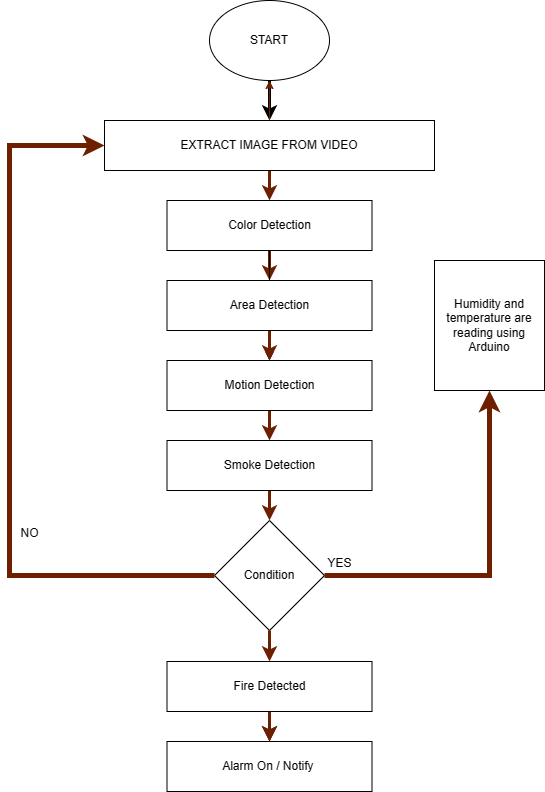

The diagram above was exported from draw.io. Its source (the exported page's mxGraphModel, read from the mxfile embedded in the PNG):
<mxGraphModel dx="1016" dy="553" grid="1" gridSize="10" guides="1" tooltips="1" connect="1" arrows="1" fold="1" page="1" pageScale="1" pageWidth="850" pageHeight="1100" math="0" shadow="0">
  <root>
    <mxCell id="0" />
    <mxCell id="1" parent="0" />
    <mxCell id="YAdOggsAbj-u7wgJHYsS-3" value="" style="edgeStyle=orthogonalEdgeStyle;rounded=0;orthogonalLoop=1;jettySize=auto;html=1;strokeWidth=3;" edge="1" parent="1" source="YAdOggsAbj-u7wgJHYsS-1" target="YAdOggsAbj-u7wgJHYsS-2">
      <mxGeometry relative="1" as="geometry" />
    </mxCell>
    <mxCell id="YAdOggsAbj-u7wgJHYsS-1" value="START" style="ellipse;whiteSpace=wrap;html=1;" vertex="1" parent="1">
      <mxGeometry x="360" y="370" width="120" height="80" as="geometry" />
    </mxCell>
    <mxCell id="YAdOggsAbj-u7wgJHYsS-26" style="edgeStyle=orthogonalEdgeStyle;rounded=0;orthogonalLoop=1;jettySize=auto;html=1;entryX=0.5;entryY=0;entryDx=0;entryDy=0;strokeWidth=3;fillColor=#a0522d;strokeColor=#6D1F00;" edge="1" parent="1" source="YAdOggsAbj-u7wgJHYsS-2" target="YAdOggsAbj-u7wgJHYsS-4">
      <mxGeometry relative="1" as="geometry" />
    </mxCell>
    <mxCell id="YAdOggsAbj-u7wgJHYsS-32" value="" style="edgeStyle=orthogonalEdgeStyle;rounded=0;orthogonalLoop=1;jettySize=auto;html=1;fillColor=#a0522d;strokeColor=#6D1F00;" edge="1" parent="1" source="YAdOggsAbj-u7wgJHYsS-2" target="YAdOggsAbj-u7wgJHYsS-1">
      <mxGeometry relative="1" as="geometry" />
    </mxCell>
    <mxCell id="YAdOggsAbj-u7wgJHYsS-2" value="EXTRACT IMAGE FROM VIDEO" style="rounded=0;whiteSpace=wrap;html=1;" vertex="1" parent="1">
      <mxGeometry x="255" y="490" width="330" height="50" as="geometry" />
    </mxCell>
    <mxCell id="YAdOggsAbj-u7wgJHYsS-27" style="edgeStyle=orthogonalEdgeStyle;rounded=0;orthogonalLoop=1;jettySize=auto;html=1;entryX=0.5;entryY=0;entryDx=0;entryDy=0;strokeWidth=3;fillColor=#a0522d;strokeColor=#6D1F00;" edge="1" parent="1" source="YAdOggsAbj-u7wgJHYsS-4" target="YAdOggsAbj-u7wgJHYsS-5">
      <mxGeometry relative="1" as="geometry" />
    </mxCell>
    <mxCell id="YAdOggsAbj-u7wgJHYsS-33" value="" style="edgeStyle=orthogonalEdgeStyle;rounded=0;orthogonalLoop=1;jettySize=auto;html=1;" edge="1" parent="1" source="YAdOggsAbj-u7wgJHYsS-4" target="YAdOggsAbj-u7wgJHYsS-6">
      <mxGeometry relative="1" as="geometry" />
    </mxCell>
    <mxCell id="YAdOggsAbj-u7wgJHYsS-4" value="Color Detection" style="rounded=0;whiteSpace=wrap;html=1;" vertex="1" parent="1">
      <mxGeometry x="317.5" y="570" width="205" height="50" as="geometry" />
    </mxCell>
    <mxCell id="YAdOggsAbj-u7wgJHYsS-30" style="edgeStyle=orthogonalEdgeStyle;rounded=0;orthogonalLoop=1;jettySize=auto;html=1;entryX=0.5;entryY=0;entryDx=0;entryDy=0;strokeWidth=3;fillColor=#a0522d;strokeColor=#6D1F00;" edge="1" parent="1" source="YAdOggsAbj-u7wgJHYsS-5" target="YAdOggsAbj-u7wgJHYsS-6">
      <mxGeometry relative="1" as="geometry" />
    </mxCell>
    <mxCell id="YAdOggsAbj-u7wgJHYsS-5" value="Area Detection" style="rounded=0;whiteSpace=wrap;html=1;" vertex="1" parent="1">
      <mxGeometry x="317.5" y="650" width="205" height="50" as="geometry" />
    </mxCell>
    <mxCell id="YAdOggsAbj-u7wgJHYsS-38" style="edgeStyle=orthogonalEdgeStyle;rounded=0;orthogonalLoop=1;jettySize=auto;html=1;entryX=0.5;entryY=0;entryDx=0;entryDy=0;strokeWidth=3;fillColor=#a0522d;strokeColor=#6D1F00;" edge="1" parent="1" source="YAdOggsAbj-u7wgJHYsS-6" target="YAdOggsAbj-u7wgJHYsS-7">
      <mxGeometry relative="1" as="geometry" />
    </mxCell>
    <mxCell id="YAdOggsAbj-u7wgJHYsS-6" value="Motion Detection" style="rounded=0;whiteSpace=wrap;html=1;" vertex="1" parent="1">
      <mxGeometry x="317.5" y="730" width="205" height="50" as="geometry" />
    </mxCell>
    <mxCell id="YAdOggsAbj-u7wgJHYsS-37" style="edgeStyle=orthogonalEdgeStyle;rounded=0;orthogonalLoop=1;jettySize=auto;html=1;entryX=0.5;entryY=0;entryDx=0;entryDy=0;strokeWidth=3;fillColor=#a0522d;strokeColor=#6D1F00;" edge="1" parent="1" source="YAdOggsAbj-u7wgJHYsS-7" target="YAdOggsAbj-u7wgJHYsS-8">
      <mxGeometry relative="1" as="geometry" />
    </mxCell>
    <mxCell id="YAdOggsAbj-u7wgJHYsS-7" value="Smoke Detection" style="rounded=0;whiteSpace=wrap;html=1;" vertex="1" parent="1">
      <mxGeometry x="317.5" y="810" width="205" height="50" as="geometry" />
    </mxCell>
    <mxCell id="YAdOggsAbj-u7wgJHYsS-17" value="" style="edgeStyle=orthogonalEdgeStyle;rounded=0;orthogonalLoop=1;jettySize=auto;html=1;strokeWidth=3;" edge="1" parent="1" source="YAdOggsAbj-u7wgJHYsS-9" target="YAdOggsAbj-u7wgJHYsS-10">
      <mxGeometry relative="1" as="geometry" />
    </mxCell>
    <mxCell id="YAdOggsAbj-u7wgJHYsS-8" value="Condition" style="rhombus;whiteSpace=wrap;html=1;" vertex="1" parent="1">
      <mxGeometry x="365" y="890" width="110" height="110" as="geometry" />
    </mxCell>
    <mxCell id="YAdOggsAbj-u7wgJHYsS-10" value="Alarm On / Notify&amp;nbsp;" style="rounded=0;whiteSpace=wrap;html=1;" vertex="1" parent="1">
      <mxGeometry x="317.5" y="1111" width="205" height="50" as="geometry" />
    </mxCell>
    <mxCell id="YAdOggsAbj-u7wgJHYsS-11" value="Humidity and temperature are reading using Arduino" style="rounded=0;whiteSpace=wrap;html=1;" vertex="1" parent="1">
      <mxGeometry x="585" y="630" width="110" height="130" as="geometry" />
    </mxCell>
    <mxCell id="YAdOggsAbj-u7wgJHYsS-18" value="" style="edgeStyle=orthogonalEdgeStyle;rounded=0;orthogonalLoop=1;jettySize=auto;html=1;strokeWidth=3;fillColor=#a0522d;strokeColor=#6D1F00;" edge="1" parent="1" source="YAdOggsAbj-u7wgJHYsS-8" target="YAdOggsAbj-u7wgJHYsS-9">
      <mxGeometry relative="1" as="geometry">
        <mxPoint x="420" y="980" as="sourcePoint" />
        <mxPoint x="420" y="1040" as="targetPoint" />
      </mxGeometry>
    </mxCell>
    <mxCell id="YAdOggsAbj-u7wgJHYsS-39" value="" style="edgeStyle=orthogonalEdgeStyle;rounded=0;orthogonalLoop=1;jettySize=auto;html=1;fillColor=#a0522d;strokeColor=#6D1F00;strokeWidth=3;" edge="1" parent="1" source="YAdOggsAbj-u7wgJHYsS-9" target="YAdOggsAbj-u7wgJHYsS-10">
      <mxGeometry relative="1" as="geometry" />
    </mxCell>
    <mxCell id="YAdOggsAbj-u7wgJHYsS-9" value="Fire Detected" style="rounded=0;whiteSpace=wrap;html=1;" vertex="1" parent="1">
      <mxGeometry x="317.5" y="1031" width="205" height="50" as="geometry" />
    </mxCell>
    <mxCell id="YAdOggsAbj-u7wgJHYsS-20" value="" style="endArrow=classic;html=1;rounded=0;exitX=0;exitY=0.5;exitDx=0;exitDy=0;entryX=0;entryY=0.5;entryDx=0;entryDy=0;fillColor=#a0522d;strokeColor=#6D1F00;strokeWidth=5;" edge="1" parent="1" source="YAdOggsAbj-u7wgJHYsS-8" target="YAdOggsAbj-u7wgJHYsS-2">
      <mxGeometry width="50" height="50" relative="1" as="geometry">
        <mxPoint x="220" y="880" as="sourcePoint" />
        <mxPoint x="160" y="920" as="targetPoint" />
        <Array as="points">
          <mxPoint x="160" y="945" />
          <mxPoint x="160" y="680" />
          <mxPoint x="160" y="515" />
        </Array>
      </mxGeometry>
    </mxCell>
    <mxCell id="YAdOggsAbj-u7wgJHYsS-21" value="" style="endArrow=classic;html=1;rounded=0;exitX=1;exitY=0.5;exitDx=0;exitDy=0;entryX=0.5;entryY=1;entryDx=0;entryDy=0;strokeWidth=5;fillColor=#a0522d;strokeColor=#6D1F00;" edge="1" parent="1" source="YAdOggsAbj-u7wgJHYsS-8" target="YAdOggsAbj-u7wgJHYsS-11">
      <mxGeometry width="50" height="50" relative="1" as="geometry">
        <mxPoint x="545" y="960" as="sourcePoint" />
        <mxPoint x="435" y="550" as="targetPoint" />
        <Array as="points">
          <mxPoint x="640" y="945" />
          <mxPoint x="640" y="840" />
        </Array>
      </mxGeometry>
    </mxCell>
    <mxCell id="YAdOggsAbj-u7wgJHYsS-22" value="NO" style="text;html=1;align=center;verticalAlign=middle;resizable=0;points=[];autosize=1;strokeColor=none;fillColor=none;" vertex="1" parent="1">
      <mxGeometry x="160" y="888" width="40" height="30" as="geometry" />
    </mxCell>
    <mxCell id="YAdOggsAbj-u7wgJHYsS-23" value="YES" style="text;html=1;align=center;verticalAlign=middle;resizable=0;points=[];autosize=1;strokeColor=none;fillColor=none;" vertex="1" parent="1">
      <mxGeometry x="465" y="918" width="50" height="30" as="geometry" />
    </mxCell>
  </root>
</mxGraphModel>